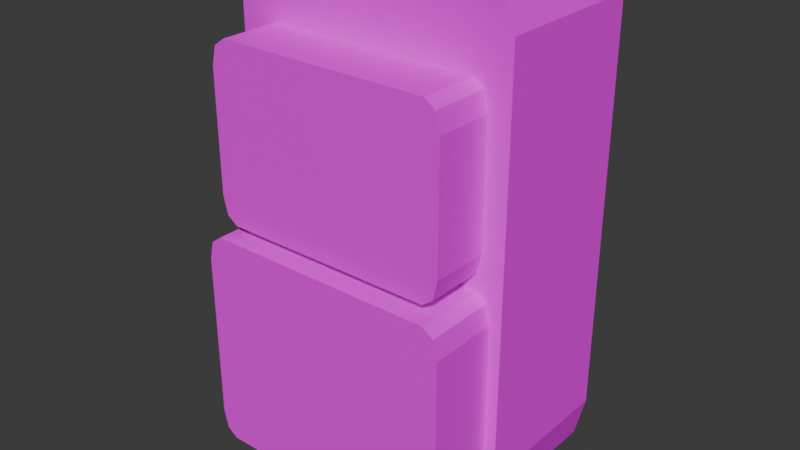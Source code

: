 # Source: medium_backpack_1.blend  (saved by Blender 4.1.24; exported with 4.5.12 LTS)
import bpy
from mathutils import Matrix  # noqa: F401  (used for matrix-valued properties, if any)

bpy.ops.wm.read_factory_settings(use_empty=True)
scene = bpy.context.scene
scene.name = 'Scene'

# ---- collections
col_collection = bpy.data.collections.new('Collection'); scene.collection.children.link(col_collection)

# ---- images (referenced by path relative to the original .blend; pixels are not part of the script)
import os
ASSET_DIR = os.environ.get("B2B_ASSET_DIR", "")  # directory of the original .blend (textures are referenced by path, not embedded)
HERE = os.path.dirname(os.path.abspath(__file__))  # packed textures are extracted next to this script under _unpacked/

def load_image(name, relpath, width, height, colorspace="sRGB"):
    """Load a texture the original file referenced (path relative to the .blend, or extracted next to this script)."""
    p = next((c for c in (os.path.join(HERE, relpath), os.path.join(ASSET_DIR, relpath)) if relpath and os.path.exists(c)), "")
    if p:
        img = bpy.data.images.load(p, check_existing=True)
        img.name = name
    else:  # same state as the original file: an image datablock whose file is absent (Cycles renders it pink)
        img = bpy.data.images.new(name, width, height)
        img.source = "FILE"
        img.filepath = "//" + (relpath or name)
    img.colorspace_settings.name = colorspace
    return img
img_m_backpack_tex = load_image('m_backpack_tex', '', 64, 64, 'sRGB')

# ---- materials (node trees are filled in below, after node groups)
mat_material = bpy.data.materials.new('Material')
mat_material.alpha_threshold = 0.0
mat_material.use_transparent_shadow = False
mat_material.roughness = 0.5
mat_material.line_color = (0.0, 0.0, 0.0, 1.0)

# ---- material node trees
mat_material.use_nodes = True; mat_material.node_tree.nodes.clear()
_N = mat_material.node_tree.nodes; _L = mat_material.node_tree.links
n0 = _N.new('ShaderNodeOutputMaterial'); n0.name = 'Material Output'; n0.location = (300, 300)
n1 = _N.new('ShaderNodeBsdfPrincipled'); n1.name = 'Principled BSDF'; n1.location = (10, 300)
n1.inputs[3].default_value = 1.45
n2 = _N.new('ShaderNodeTexImage'); n2.name = 'Image Texture'; n2.location = (-280, 275)
n2.image = img_m_backpack_tex
n2.interpolation = 'Closest'
_L.new(n1.outputs[0], n0.inputs[0])
_L.new(n2.outputs[0], n1.inputs[0])
n0.is_active_output = True

# ---- world
world_world = bpy.data.worlds.new('World'); scene.world = world_world
world_world.use_nodes = True; world_world.node_tree.nodes.clear()
_N = world_world.node_tree.nodes; _L = world_world.node_tree.links
n0 = _N.new('ShaderNodeOutputWorld'); n0.name = 'World Output'; n0.location = (300, 300)
n1 = _N.new('ShaderNodeBackground'); n1.name = 'Background'; n1.location = (10, 300)
n1.inputs[0].default_value = (0.05088, 0.05088, 0.05088, 1.0)
_L.new(n1.outputs[0], n0.inputs[0])
n0.is_active_output = True
world_world.color = (0.05088, 0.05088, 0.05088)
world_world.use_sun_shadow = False
world_world.sun_shadow_jitter_overblur = 0.0

# ---- meshes
me_cube = bpy.data.meshes.new('Cube')
me_cube.from_pydata([(0.24, 0.13, 0.0), (-0.24, 0.13, 0.0), (0.24, 0.13, 0.3611), (-0.24, 0.13, 0.3611), (0.24, -0.13, 0.3611), (-0.24, -0.13, 0.3611), (0.24, -0.13, 0.0), (-0.24, -0.13, 0.0), (0.1823, 0.13, 0.42), (0.24, 0.13, 0.3611), (0.2231, 0.13, 0.4028), (0.24, 0.13, -0.319), (0.1823, 0.13, -0.42), (0.2231, 0.13, -0.3904), (0.24, -0.13, 0.3611), (0.1823, -0.13, 0.42), (0.2231, -0.13, 0.4028), (-0.24, 0.13, 0.3611), (-0.1823, 0.13, 0.42), (-0.2231, 0.13, 0.4028), (-0.1823, 0.13, -0.42), (-0.24, 0.13, -0.319), (-0.2231, 0.13, -0.3904), (-0.1823, -0.13, 0.42), (-0.24, -0.13, 0.3611), (-0.2231, -0.13, 0.4028), (0.1823, -0.13, -0.42), (0.24, -0.13, -0.319), (0.2207, -0.13, -0.3862), (0.2231, -0.13, -0.3904), (-0.24, -0.13, -0.319), (-0.1823, -0.13, -0.42), (-0.2207, -0.13, -0.3862), (-0.2231, -0.13, -0.3904), (0.2207, -0.13, -0.3414), (0.1951, -0.13, -0.3862), (0.2207, -0.13, -0.3862), (0.2132, -0.13, -0.3731), (-0.1951, -0.13, -0.3862), (-0.2207, -0.13, -0.3414), (-0.2207, -0.13, -0.3862), (-0.2132, -0.13, -0.3731), (-0.1781, -0.13, 0.006204), (-0.2037, -0.13, 0.051), (-0.2292, -0.13, 0.00185), (-0.1962, -0.13, 0.01932), (0.2037, -0.13, 0.051), (0.1781, -0.13, 0.006204), (0.2292, -0.13, 0.00185), (0.1962, -0.13, 0.01932), (-0.2037, -0.13, 0.2528), (-0.1781, -0.13, 0.2976), (-0.2218, -0.13, 0.3293), (-0.1962, -0.13, 0.2845), (0.1781, -0.13, 0.2976), (0.2037, -0.13, 0.2528), (0.2218, -0.13, 0.3293), (0.1962, -0.13, 0.2845), (0.1951, -0.13, -0.01113), (0.2207, -0.13, -0.05593), (0.24, -0.13, -6.573e-06), (0.2132, -0.13, -0.02425), (-0.2207, -0.13, -0.05593), (-0.1951, -0.13, -0.01113), (-0.24, -0.13, -6.573e-06), (-0.2132, -0.13, -0.02425), (0.2037, -0.2279, 0.2528), (0.1781, -0.2279, 0.2976), (0.1962, -0.2279, 0.2845), (0.1781, -0.2279, 0.006204), (0.2037, -0.2279, 0.051), (0.1962, -0.2279, 0.01932), (-0.2037, -0.2279, 0.051), (-0.1781, -0.2279, 0.006204), (-0.1962, -0.2279, 0.01932), (-0.1781, -0.2279, 0.2976), (-0.2037, -0.2279, 0.2528), (-0.1962, -0.2279, 0.2845), (0.2207, -0.2479, -0.05593), (0.1951, -0.2479, -0.01113), (0.2132, -0.2479, -0.02425), (0.1951, -0.2479, -0.3862), (0.2207, -0.2479, -0.3414), (0.2132, -0.2479, -0.3731), (-0.2207, -0.2479, -0.3414), (-0.1951, -0.2479, -0.3862), (-0.2132, -0.2479, -0.3731), (-0.1951, -0.2479, -0.01113), (-0.2207, -0.2479, -0.05593), (-0.2132, -0.2479, -0.02425)], [], [(3, 17, 19, 18, 8, 10, 9, 2), (5, 24, 17, 3), (30, 7, 1, 21), (4, 14, 16, 15, 23, 25, 24, 5), (8, 18, 23, 15), (20, 22, 21, 1, 0, 11, 13, 12), (11, 0, 6, 27), (20, 12, 26, 31), (40, 39, 62, 64, 7, 30, 32), (48, 47, 42, 44, 7, 6), (1, 3, 2, 0), (0, 2, 4, 6), (7, 5, 3, 1), (44, 43, 50, 52, 5, 7), (54, 51, 75, 67), (50, 43, 72, 76), (46, 55, 66, 70), (58, 63, 87, 79), (38, 35, 81, 85), (62, 39, 84, 88), (69, 71, 70, 66, 68, 67, 75, 77, 76, 72, 74, 73), (81, 83, 82, 78, 80, 79, 87, 89, 88, 84, 86, 85), (42, 47, 69, 73), (56, 55, 46, 48, 6, 4), (52, 51, 54, 56, 4, 5), (36, 35, 38, 40, 32, 31, 26, 28), (64, 63, 58, 60, 6, 7), (60, 59, 34, 36, 28, 27, 6), (26, 29, 28), (29, 27, 28), (30, 33, 32), (33, 31, 32), (20, 31, 33, 22), (22, 33, 30, 21), (8, 15, 16, 10), (10, 16, 14, 9), (23, 18, 19, 25), (25, 19, 17, 24), (26, 12, 13, 29), (29, 13, 11, 27), (2, 9, 14, 4), (34, 37, 36), (37, 35, 36), (38, 41, 40), (41, 39, 40), (42, 45, 44), (45, 43, 44), (46, 49, 48), (49, 47, 48), (50, 53, 52), (53, 51, 52), (54, 57, 56), (57, 55, 56), (58, 61, 60), (61, 59, 60), (62, 65, 64), (65, 63, 64), (46, 70, 71, 49), (49, 71, 69, 47), (72, 43, 45, 74), (74, 45, 42, 73), (75, 51, 53, 77), (77, 53, 50, 76), (54, 67, 68, 57), (57, 68, 66, 55), (38, 85, 86, 41), (41, 86, 84, 39), (87, 63, 65, 89), (89, 65, 62, 88), (58, 79, 80, 61), (61, 80, 78, 59), (81, 35, 37, 83), (83, 37, 34, 82), (34, 59, 78, 82)])
_uv = me_cube.uv_layers.new(name='UVMap')
_uv.uv.foreach_set('vector', [0.01256, 0.04518, 0.01256, 0.04494, 0.02107, 0.0242, 0.04156, 0.01562, 0.2246, 0.01581, 0.245, 0.02442, 0.2535, 0.04517, 0.2535, 0.04518, 0.4156, 0.3911, 0.4156, 0.3912, 0.2851, 0.3912, 0.2851, 0.3911, 0.4156, 0.05219, 0.4156, 0.2111, 0.2851, 0.2111, 0.2851, 0.05219, 0.6792, 0.4049, 0.6792, 0.4051, 0.6707, 0.4259, 0.6502, 0.4345, 0.4672, 0.4345, 0.4468, 0.4259, 0.4383, 0.4051, 0.4383, 0.4051, 0.8306, 0.03979, 0.8306, 0.2215, 0.7001, 0.2215, 0.7001, 0.03979, 0.04153, 0.4344, 0.02105, 0.4197, 0.01256, 0.3841, 0.01256, 0.2251, 0.2535, 0.2251, 0.2535, 0.3841, 0.245, 0.4197, 0.2245, 0.4344, 0.983, 0.05219, 0.983, 0.2111, 0.8525, 0.2111, 0.8525, 0.05219, 0.8268, 0.2877, 0.8268, 0.4693, 0.6963, 0.4693, 0.6963, 0.2877, 0.4467, 0.03294, 0.447, 0.05457, 0.4478, 0.197, 0.4381, 0.2252, 0.4381, 0.2252, 0.4375, 0.06585, 0.4466, 0.03292, 0.6736, 0.2259, 0.648, 0.2281, 0.4692, 0.2282, 0.4435, 0.2261, 0.4381, 0.2252, 0.679, 0.2249, 0.01256, 0.2251, 0.01256, 0.04518, 0.2535, 0.04518, 0.2535, 0.2251, 0.983, 0.2111, 0.983, 0.3911, 0.8525, 0.3911, 0.8525, 0.2111, 0.4156, 0.2111, 0.4156, 0.3911, 0.2851, 0.3911, 0.2851, 0.2111, 0.4435, 0.2261, 0.4563, 0.2506, 0.4564, 0.3511, 0.4474, 0.3892, 0.4383, 0.4051, 0.4381, 0.2252, 0.3206, 0.4456, 0.3206, 0.6231, 0.2714, 0.6231, 0.2714, 0.4456, 0.3358, 0.5439, 0.3358, 0.4434, 0.385, 0.4434, 0.385, 0.5439, 0.9081, 0.4434, 0.9081, 0.5439, 0.859, 0.5439, 0.859, 0.4434, 0.9888, 0.4507, 0.9888, 0.6452, 0.9296, 0.6452, 0.9296, 0.4507, 0.01952, 0.6713, 0.01952, 0.4768, 0.07872, 0.4768, 0.07872, 0.6713, 0.1025, 0.6269, 0.1025, 0.4846, 0.1617, 0.4846, 0.1617, 0.6269, 0.5877, 0.6591, 0.5811, 0.6681, 0.5652, 0.6719, 0.4639, 0.6719, 0.448, 0.6681, 0.4414, 0.6591, 0.4414, 0.4816, 0.448, 0.4726, 0.4639, 0.4688, 0.5652, 0.4688, 0.5811, 0.4726, 0.5877, 0.4816, 0.1094, 0.6868, 0.116, 0.6778, 0.1319, 0.674, 0.2752, 0.674, 0.2911, 0.6778, 0.2977, 0.6868, 0.2977, 0.8812, 0.2911, 0.8902, 0.2752, 0.894, 0.1319, 0.894, 0.116, 0.8902, 0.1094, 0.8812, 0.6071, 0.6543, 0.6071, 0.4768, 0.6562, 0.4768, 0.6562, 0.6543, 0.6701, 0.389, 0.6609, 0.3509, 0.6608, 0.2504, 0.6736, 0.2259, 0.679, 0.2249, 0.6792, 0.4049, 0.4474, 0.3892, 0.4693, 0.3734, 0.6481, 0.3733, 0.6701, 0.389, 0.6792, 0.4049, 0.4383, 0.4051, 0.67, 0.03386, 0.656, 0.03403, 0.4604, 0.03275, 0.4467, 0.03294, 0.4466, 0.03292, 0.4669, 0.01562, 0.6492, 0.01677, 0.67, 0.03384, 0.4381, 0.2252, 0.4598, 0.2196, 0.6573, 0.2195, 0.679, 0.2249, 0.679, 0.2249, 0.4381, 0.2252, 0.679, 0.2249, 0.6693, 0.197, 0.6697, 0.05492, 0.67, 0.03386, 0.67, 0.03384, 0.6792, 0.06607, 0.679, 0.2249, 0.6492, 0.01677, 0.6712, 0.0317, 0.67, 0.03384, 0.6712, 0.0317, 0.6792, 0.06607, 0.67, 0.03384, 0.4375, 0.06585, 0.4454, 0.0308, 0.4466, 0.03292, 0.4454, 0.0308, 0.4669, 0.01562, 0.4466, 0.03292, 0.8268, 0.2877, 0.6963, 0.2877, 0.6963, 0.2625, 0.8268, 0.2625, 0.2851, 0.01562, 0.4156, 0.01562, 0.4156, 0.05219, 0.2851, 0.05219, 0.8306, 0.03979, 0.7001, 0.03979, 0.7001, 0.01771, 0.8306, 0.01771, 0.983, 0.4136, 0.8525, 0.4136, 0.8525, 0.3912, 0.983, 0.3912, 0.7001, 0.2215, 0.8306, 0.2215, 0.8306, 0.2436, 0.7001, 0.2436, 0.4156, 0.4136, 0.2851, 0.4136, 0.2851, 0.3912, 0.4156, 0.3912, 0.6963, 0.4693, 0.8268, 0.4693, 0.8268, 0.4945, 0.6963, 0.4945, 0.8525, 0.01563, 0.983, 0.01562, 0.983, 0.05219, 0.8525, 0.05219, 0.983, 0.3911, 0.983, 0.3912, 0.8525, 0.3912, 0.8525, 0.3911, 0.6697, 0.05492, 0.6662, 0.04046, 0.67, 0.03386, 0.6662, 0.04046, 0.656, 0.03403, 0.67, 0.03386, 0.4604, 0.03275, 0.4506, 0.03961, 0.4467, 0.03294, 0.4506, 0.03961, 0.447, 0.05457, 0.4467, 0.03294, 0.4692, 0.2282, 0.4601, 0.2348, 0.4435, 0.2261, 0.4601, 0.2348, 0.4563, 0.2506, 0.4435, 0.2261, 0.6608, 0.2504, 0.6571, 0.2346, 0.6736, 0.2259, 0.6571, 0.2346, 0.648, 0.2281, 0.6736, 0.2259, 0.4564, 0.3511, 0.4602, 0.3669, 0.4474, 0.3892, 0.4602, 0.3669, 0.4693, 0.3734, 0.4474, 0.3892, 0.6481, 0.3733, 0.6572, 0.3667, 0.6701, 0.389, 0.6572, 0.3667, 0.6609, 0.3509, 0.6701, 0.389, 0.6573, 0.2195, 0.6658, 0.213, 0.679, 0.2249, 0.6658, 0.213, 0.6693, 0.197, 0.679, 0.2249, 0.4478, 0.197, 0.4513, 0.2132, 0.4381, 0.2252, 0.4513, 0.2132, 0.4598, 0.2196, 0.4381, 0.2252, 0.9081, 0.4434, 0.859, 0.4434, 0.859, 0.4271, 0.9081, 0.4271, 0.6071, 0.4657, 0.6562, 0.4657, 0.6562, 0.4768, 0.6071, 0.4768, 0.385, 0.4434, 0.3358, 0.4434, 0.3358, 0.4271, 0.385, 0.4271, 0.6562, 0.6655, 0.6071, 0.6655, 0.6071, 0.6543, 0.6562, 0.6543, 0.2714, 0.6231, 0.3206, 0.6231, 0.3206, 0.6342, 0.2714, 0.6342, 0.385, 0.5601, 0.3358, 0.5601, 0.3358, 0.5439, 0.385, 0.5439, 0.3206, 0.4456, 0.2714, 0.4456, 0.2714, 0.4344, 0.3206, 0.4344, 0.9081, 0.5601, 0.859, 0.5601, 0.859, 0.5439, 0.9081, 0.5439, 0.01952, 0.6713, 0.07872, 0.6713, 0.07872, 0.6824, 0.01952, 0.6824, 0.1025, 0.4684, 0.1617, 0.4684, 0.1617, 0.4846, 0.1025, 0.4846, 0.9296, 0.6452, 0.9888, 0.6452, 0.9888, 0.6563, 0.9296, 0.6563, 0.1617, 0.6431, 0.1025, 0.6431, 0.1025, 0.6269, 0.1617, 0.6269, 0.9888, 0.4507, 0.9296, 0.4507, 0.9296, 0.4396, 0.9888, 0.4396, 0.2418, 0.6431, 0.1826, 0.6431, 0.1826, 0.6269, 0.2418, 0.6269, 0.07872, 0.4768, 0.01952, 0.4768, 0.01952, 0.4657, 0.07872, 0.4657, 0.1826, 0.4684, 0.2418, 0.4684, 0.2418, 0.4846, 0.1826, 0.4846, 0.2418, 0.4846, 0.2418, 0.6269, 0.1826, 0.6269, 0.1826, 0.4846])
me_cube.materials.append(mat_material)
me_cube.use_mirror_vertex_groups = False
me_cube.update()

# ---- objects
ob_cube = bpy.data.objects.new('Cube', me_cube)

# ---- transforms, parenting, visibility, modifiers, constraints
ob_cube.location = (0.0, 0.0, 0.0)
ob_cube.lock_rotations_4d = False
ob_cube.empty_display_type = 'ARROWS'
ob_cube.lineart.crease_threshold = 0.0

# ---- collection membership
col_collection.objects.link(ob_cube)

# ---- scene / render settings (as saved in the file)
scene.frame_start = 1; scene.frame_end = 250; scene.frame_set(1)
scene.render.engine = 'BLENDER_EEVEE_NEXT'
scene.cycles.sampling_pattern = 'TABULATED_SOBOL'
scene.eevee.ray_tracing_options.trace_max_roughness = 0.0
bpy.context.view_layer.update()

# ---- added for rendering (the .blend has no active camera and no usable light): camera, sun
cam_auto = bpy.data.cameras.new('AutoCamera')
cam_auto.lens = 50.0
cam_auto.sensor_width = 36.0
cam_auto.clip_end = 1000.0
ob_auto_camera = bpy.data.objects.new('AutoCamera', cam_auto)
scene.collection.objects.link(ob_auto_camera)
ob_auto_camera.location = (0.960997, -1.21216, 0.768798)
ob_auto_camera.rotation_euler = (1.09748, -7.21219e-08, 0.694738)
scene.camera = ob_auto_camera
light_auto_sun = bpy.data.lights.new('AutoSun', 'SUN')
light_auto_sun.energy = 3.0
light_auto_sun.angle = 0.0523599
ob_auto_sun = bpy.data.objects.new('AutoSun', light_auto_sun)
scene.collection.objects.link(ob_auto_sun)
ob_auto_sun.rotation_euler = (0.872665, 0.174533, 0.523599)
bpy.context.view_layer.update()
